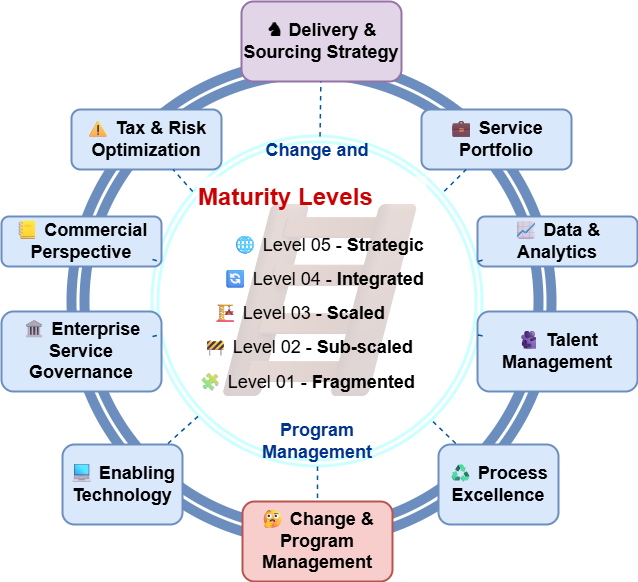

The diagram above was exported from draw.io. Its source (the exported page's mxGraphModel, read from the mxfile embedded in the PNG):
<mxGraphModel dx="1094" dy="666" grid="1" gridSize="10" guides="1" tooltips="1" connect="1" arrows="1" fold="1" page="1" pageScale="1" pageWidth="720" pageHeight="600" math="0" shadow="0">
  <root>
    <mxCell id="0" />
    <mxCell id="1" parent="0" />
    <mxCell id="s8VsE82nP_lbzzkSgLog-4" parent="1" style="text;html=1;whiteSpace=wrap;strokeColor=none;fillColor=none;align=center;verticalAlign=middle;rounded=0;fontSize=196;opacity=30;" value="&lt;span style=&quot;color: rgb(191, 191, 191); font-family: Arial, sans-serif; text-align: start;&quot;&gt;🪜&lt;/span&gt;" vertex="1">
      <mxGeometry height="200" width="200" x="262" y="210" as="geometry" />
    </mxCell>
    <mxCell id="s8VsE82nP_lbzzkSgLog-1" parent="1" style="ellipse;shape=doubleEllipse;whiteSpace=wrap;html=1;aspect=fixed;fillColor=none;strokeColor=#6c8ebf;strokeWidth=10;" value="" vertex="1">
      <mxGeometry height="480" width="480" x="112" y="70" as="geometry" />
    </mxCell>
    <mxCell id="Kng46WtRImXZ-AcfnlWi-1" parent="1" style="shape=doubleEllipse;whiteSpace=wrap;html=1;fillColor=none;strokeColor=#CCFFFF;strokeWidth=3;fontColor=#00338D;align=center;fontSize=18;" value="&lt;b&gt;Change and&lt;/b&gt;&lt;div&gt;&lt;b&gt;&lt;br&gt;&lt;/b&gt;&lt;/div&gt;&lt;div&gt;&lt;b&gt;&lt;br&gt;&lt;br&gt;&lt;br&gt;&lt;br&gt;&lt;br&gt;&lt;br&gt;&lt;br&gt;&lt;br&gt;&lt;br&gt;&lt;br&gt;&lt;br&gt;Program&lt;br&gt;Management&lt;/b&gt;&lt;/div&gt;" vertex="1">
      <mxGeometry height="330" width="330" x="193" y="145" as="geometry" />
    </mxCell>
    <mxCell id="Kng46WtRImXZ-AcfnlWi-2" parent="1" style="rounded=1;whiteSpace=wrap;html=1;fillColor=#e1d5e7;strokeColor=#9673a6;strokeWidth=2;fontStyle=1;align=center;fontSize=18;" value="♞ Delivery &amp;amp; Sourcing Strategy" vertex="1">
      <mxGeometry height="80" width="160" x="282" y="10" as="geometry" />
    </mxCell>
    <mxCell id="Kng46WtRImXZ-AcfnlWi-3" parent="1" style="rounded=1;whiteSpace=wrap;html=1;fillColor=#dae8fc;strokeColor=#6c8ebf;strokeWidth=2;fontStyle=1;align=center;fontSize=18;" value="💼 Service Portfolio" vertex="1">
      <mxGeometry height="60" width="150" x="462" y="118" as="geometry" />
    </mxCell>
    <mxCell id="Kng46WtRImXZ-AcfnlWi-4" parent="1" style="rounded=1;whiteSpace=wrap;html=1;fillColor=#dae8fc;strokeColor=#6c8ebf;strokeWidth=2;fontStyle=1;align=center;fontSize=18;" value="📈 Data &amp;amp; Analytics" vertex="1">
      <mxGeometry height="50" width="160" x="518" y="225" as="geometry" />
    </mxCell>
    <mxCell id="Kng46WtRImXZ-AcfnlWi-5" parent="1" style="rounded=1;whiteSpace=wrap;html=1;fillColor=#dae8fc;strokeColor=#6c8ebf;strokeWidth=2;fontStyle=1;align=center;fontSize=18;" value="🫂 Talent Management" vertex="1">
      <mxGeometry height="80" width="160" x="518" y="320" as="geometry" />
    </mxCell>
    <mxCell id="Kng46WtRImXZ-AcfnlWi-6" parent="1" style="rounded=1;whiteSpace=wrap;html=1;fillColor=#dae8fc;strokeColor=#6c8ebf;strokeWidth=2;fontStyle=1;align=center;fontSize=18;" value="♻ Process Excellence" vertex="1">
      <mxGeometry height="80" width="120" x="479" y="453" as="geometry" />
    </mxCell>
    <mxCell id="Kng46WtRImXZ-AcfnlWi-7" parent="1" style="rounded=1;whiteSpace=wrap;html=1;fillColor=#f8cecc;strokeColor=#b85450;strokeWidth=2;fontStyle=1;align=center;fontSize=18;" value="🤔 Change &amp;amp; Program Management" vertex="1">
      <mxGeometry height="80" width="150" x="283" y="510" as="geometry" />
    </mxCell>
    <mxCell id="Kng46WtRImXZ-AcfnlWi-8" parent="1" style="rounded=1;whiteSpace=wrap;html=1;fillColor=#dae8fc;strokeColor=#6c8ebf;strokeWidth=2;fontStyle=1;align=center;fontSize=18;" value="💻 Enabling Technology" vertex="1">
      <mxGeometry height="80" width="120" x="103" y="453" as="geometry" />
    </mxCell>
    <mxCell id="Kng46WtRImXZ-AcfnlWi-9" parent="1" style="rounded=1;whiteSpace=wrap;html=1;fillColor=#dae8fc;strokeColor=#6c8ebf;strokeWidth=2;fontStyle=1;align=center;fontSize=18;" value="🏛 Enterprise Service Governance" vertex="1">
      <mxGeometry height="80" width="160" x="42" y="320" as="geometry" />
    </mxCell>
    <mxCell id="Kng46WtRImXZ-AcfnlWi-10" parent="1" style="rounded=1;whiteSpace=wrap;html=1;fillColor=#dae8fc;strokeColor=#6c8ebf;strokeWidth=2;fontStyle=1;align=center;fontSize=18;" value="📒 Commercial Perspective" vertex="1">
      <mxGeometry height="50" width="160" x="42" y="225" as="geometry" />
    </mxCell>
    <mxCell id="Kng46WtRImXZ-AcfnlWi-11" parent="1" style="rounded=1;whiteSpace=wrap;html=1;fillColor=#dae8fc;strokeColor=#6c8ebf;strokeWidth=2;fontStyle=1;align=center;fontSize=18;" value="⚠ Tax &amp;amp; Risk Optimization" vertex="1">
      <mxGeometry height="60" width="150" x="112" y="118" as="geometry" />
    </mxCell>
    <mxCell id="Kng46WtRImXZ-AcfnlWi-22" edge="1" parent="1" source="Kng46WtRImXZ-AcfnlWi-1" style="endArrow=none;dashed=1;html=1;strokeColor=#0058A2;strokeWidth=1.5;rounded=0;fontSize=18;" target="Kng46WtRImXZ-AcfnlWi-2">
      <mxGeometry relative="1" as="geometry" />
    </mxCell>
    <mxCell id="Kng46WtRImXZ-AcfnlWi-23" edge="1" parent="1" source="Kng46WtRImXZ-AcfnlWi-1" style="endArrow=none;dashed=1;html=1;strokeColor=#0058A2;strokeWidth=1.5;rounded=0;fontSize=18;exitX=0.884;exitY=0.166;exitDx=0;exitDy=0;exitPerimeter=0;" target="Kng46WtRImXZ-AcfnlWi-3">
      <mxGeometry relative="1" as="geometry">
        <mxPoint x="451" y="222" as="sourcePoint" />
      </mxGeometry>
    </mxCell>
    <mxCell id="Kng46WtRImXZ-AcfnlWi-24" edge="1" parent="1" source="Kng46WtRImXZ-AcfnlWi-1" style="endArrow=none;dashed=1;html=1;strokeColor=#0058A2;strokeWidth=1.5;rounded=0;fontSize=18;" target="Kng46WtRImXZ-AcfnlWi-4">
      <mxGeometry relative="1" as="geometry" />
    </mxCell>
    <mxCell id="Kng46WtRImXZ-AcfnlWi-25" edge="1" parent="1" source="Kng46WtRImXZ-AcfnlWi-1" style="endArrow=none;dashed=1;html=1;strokeColor=#0058A2;strokeWidth=1.5;rounded=0;fontSize=18;" target="Kng46WtRImXZ-AcfnlWi-5">
      <mxGeometry relative="1" as="geometry" />
    </mxCell>
    <mxCell id="Kng46WtRImXZ-AcfnlWi-26" edge="1" parent="1" source="Kng46WtRImXZ-AcfnlWi-1" style="endArrow=none;dashed=1;html=1;strokeColor=#0058A2;strokeWidth=1.5;rounded=0;fontSize=18;exitX=0.85;exitY=0.864;exitDx=0;exitDy=0;exitPerimeter=0;" target="Kng46WtRImXZ-AcfnlWi-6">
      <mxGeometry relative="1" as="geometry" />
    </mxCell>
    <mxCell id="Kng46WtRImXZ-AcfnlWi-27" edge="1" parent="1" source="Kng46WtRImXZ-AcfnlWi-1" style="endArrow=none;dashed=1;html=1;strokeColor=#0058A2;strokeWidth=1.5;rounded=0;fontSize=18;" target="Kng46WtRImXZ-AcfnlWi-7">
      <mxGeometry relative="1" as="geometry" />
    </mxCell>
    <mxCell id="Kng46WtRImXZ-AcfnlWi-28" edge="1" parent="1" source="Kng46WtRImXZ-AcfnlWi-1" style="endArrow=none;dashed=1;html=1;strokeColor=#0058A2;strokeWidth=1.5;rounded=0;fontSize=18;exitX=0.138;exitY=0.848;exitDx=0;exitDy=0;exitPerimeter=0;" target="Kng46WtRImXZ-AcfnlWi-8">
      <mxGeometry relative="1" as="geometry" />
    </mxCell>
    <mxCell id="Kng46WtRImXZ-AcfnlWi-29" edge="1" parent="1" source="Kng46WtRImXZ-AcfnlWi-1" style="endArrow=none;dashed=1;html=1;strokeColor=#0058A2;strokeWidth=1.5;rounded=0;fontSize=18;" target="Kng46WtRImXZ-AcfnlWi-9">
      <mxGeometry relative="1" as="geometry" />
    </mxCell>
    <mxCell id="Kng46WtRImXZ-AcfnlWi-30" edge="1" parent="1" source="Kng46WtRImXZ-AcfnlWi-1" style="endArrow=none;dashed=1;html=1;strokeColor=#0058A2;strokeWidth=1.5;rounded=0;fontSize=18;" target="Kng46WtRImXZ-AcfnlWi-10">
      <mxGeometry relative="1" as="geometry" />
    </mxCell>
    <mxCell id="Kng46WtRImXZ-AcfnlWi-31" edge="1" parent="1" source="Kng46WtRImXZ-AcfnlWi-1" style="endArrow=none;dashed=1;html=1;strokeColor=#0058A2;strokeWidth=1.5;rounded=0;fontSize=18;exitX=0.122;exitY=0.167;exitDx=0;exitDy=0;exitPerimeter=0;" target="Kng46WtRImXZ-AcfnlWi-11">
      <mxGeometry relative="1" as="geometry" />
    </mxCell>
    <mxCell id="pRop8gNIiGdtf8hbMTHk-2" parent="1" style="text;html=1;whiteSpace=wrap;overflow=hidden;rounded=0;fillColor=default;opacity=77;" value="&lt;h1 style=&quot;margin-top: 0px;&quot;&gt;&lt;font style=&quot;color: light-dark(rgb(204, 0, 0), rgb(204, 0, 0));&quot;&gt;Maturity Levels&lt;/font&gt;&lt;/h1&gt;&lt;p&gt;&lt;font style=&quot;font-size: 18px; line-height: 190%;&quot;&gt;&amp;nbsp; &amp;nbsp; &amp;nbsp; &amp;nbsp;🌐 Level 05 - &lt;b&gt;Strategic&lt;/b&gt;&lt;br&gt;&amp;nbsp; &amp;nbsp; &amp;nbsp;🔄 Level 04 - &lt;b&gt;Integrated&lt;/b&gt;&lt;br&gt;&amp;nbsp; &amp;nbsp;🏗 Level 03 - &lt;b&gt;Scaled&lt;/b&gt;&lt;br&gt;&amp;nbsp;🚧 Level 02 - &lt;b&gt;Sub-scaled&lt;/b&gt;&lt;br&gt;🧩 Level 01 - &lt;b&gt;Fragmented&lt;/b&gt;&lt;/font&gt;&lt;/p&gt;" vertex="1">
      <mxGeometry height="225" width="230" x="237" y="185" as="geometry" />
    </mxCell>
  </root>
</mxGraphModel>